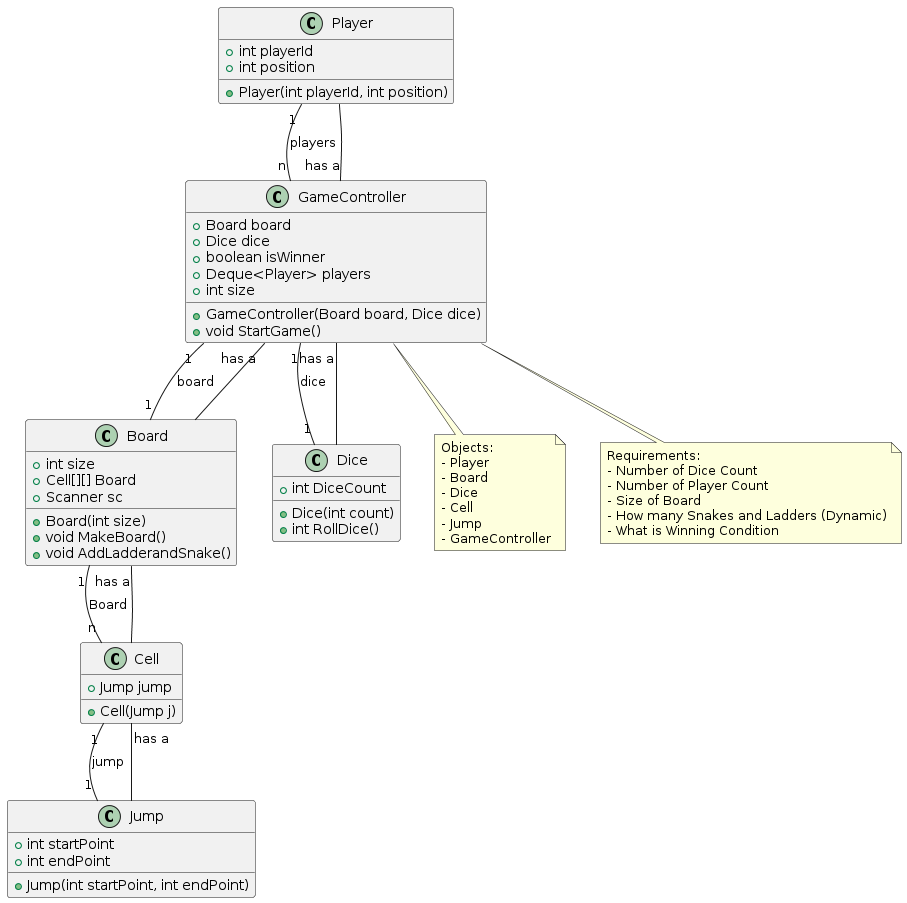

The diagram above was rendered by PlantUML. Its source (embedded in the PNG):
@startuml
!define RECTANGLE class

RECTANGLE Player {
  +int playerId
  +int position
  +Player(int playerId, int position)
}

RECTANGLE Board {
  +int size
  +Cell[][] Board
  +Scanner sc
  +Board(int size)
  +void MakeBoard()
  +void AddLadderandSnake()
}

RECTANGLE Dice {
  +int DiceCount
  +Dice(int count)
  +int RollDice()
}

RECTANGLE Cell {
  +Jump jump
  +Cell(Jump j)
}

RECTANGLE Jump {
  +int startPoint
  +int endPoint
  +Jump(int startPoint, int endPoint)
}

RECTANGLE GameController {
  +Board board
  +Dice dice
  +boolean isWinner
  +Deque<Player> players
  +int size
  +GameController(Board board, Dice dice)
  +void StartGame()
}

Player "1" -- "n" GameController: players
GameController "1" -- "1" Board: board
GameController "1" -- "1" Dice: dice
Board "1" -- "n" Cell: Board
Cell "1" -- "1" Jump: jump

GameController "has a" -- Board
GameController "has a" -- Dice
GameController "has a" -- Player
Board "has a" -- Cell
Cell "has a" -- Jump

note bottom of GameController
Objects:
- Player
- Board
- Dice
- Cell
- Jump
- GameController
end note

note bottom of GameController
Requirements:
- Number of Dice Count
- Number of Player Count
- Size of Board
- How many Snakes and Ladders (Dynamic)
- What is Winning Condition
end note
@enduml